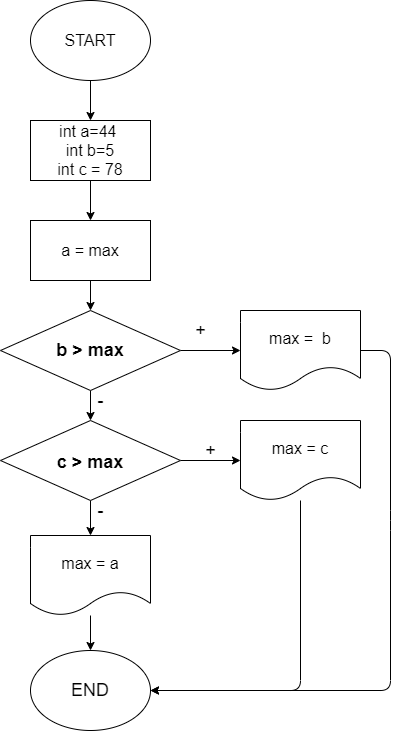

The diagram above was exported from draw.io. Its source (the exported page's mxGraphModel, read from the mxfile embedded in the PNG):
<mxGraphModel dx="539" dy="572" grid="1" gridSize="10" guides="1" tooltips="1" connect="1" arrows="1" fold="1" page="1" pageScale="1" pageWidth="827" pageHeight="1169" math="0" shadow="0">
  <root>
    <mxCell id="0" />
    <mxCell id="1" parent="0" />
    <mxCell id="2" value="" style="edgeStyle=none;html=1;fontSize=16;" edge="1" parent="1" source="3" target="5">
      <mxGeometry relative="1" as="geometry" />
    </mxCell>
    <mxCell id="3" value="&lt;font style=&quot;font-size: 16px&quot;&gt;START&lt;/font&gt;" style="ellipse;whiteSpace=wrap;html=1;" vertex="1" parent="1">
      <mxGeometry x="360" y="10" width="120" height="80" as="geometry" />
    </mxCell>
    <mxCell id="16" value="" style="edgeStyle=none;html=1;" edge="1" parent="1" source="5" target="15">
      <mxGeometry relative="1" as="geometry" />
    </mxCell>
    <mxCell id="5" value="&lt;font size=&quot;3&quot;&gt;int a=44&amp;nbsp;&lt;br&gt;int b=5&lt;br&gt;int c = 78&lt;br&gt;&lt;/font&gt;" style="whiteSpace=wrap;html=1;" vertex="1" parent="1">
      <mxGeometry x="360" y="130" width="120" height="60" as="geometry" />
    </mxCell>
    <mxCell id="18" value="" style="edgeStyle=none;html=1;" edge="1" parent="1" source="8" target="10">
      <mxGeometry relative="1" as="geometry" />
    </mxCell>
    <mxCell id="20" value="" style="edgeStyle=none;html=1;" edge="1" parent="1" source="8" target="19">
      <mxGeometry relative="1" as="geometry" />
    </mxCell>
    <mxCell id="8" value="&lt;h2&gt;b &amp;gt; max&lt;/h2&gt;" style="rhombus;whiteSpace=wrap;html=1;" vertex="1" parent="1">
      <mxGeometry x="330" y="320" width="180" height="80" as="geometry" />
    </mxCell>
    <mxCell id="27" style="edgeStyle=none;html=1;fontSize=18;exitX=1;exitY=0.5;exitDx=0;exitDy=0;" edge="1" parent="1" source="10">
      <mxGeometry relative="1" as="geometry">
        <mxPoint x="480" y="700" as="targetPoint" />
        <Array as="points">
          <mxPoint x="720" y="360" />
          <mxPoint x="720" y="530" />
          <mxPoint x="720" y="700" />
        </Array>
      </mxGeometry>
    </mxCell>
    <mxCell id="10" value="&lt;font size=&quot;3&quot;&gt;max =&amp;nbsp; b&lt;br&gt;&lt;/font&gt;" style="shape=document;whiteSpace=wrap;html=1;boundedLbl=1;" vertex="1" parent="1">
      <mxGeometry x="570" y="320" width="120" height="80" as="geometry" />
    </mxCell>
    <mxCell id="14" value="END" style="ellipse;whiteSpace=wrap;html=1;fontSize=18;" vertex="1" parent="1">
      <mxGeometry x="360" y="660" width="120" height="80" as="geometry" />
    </mxCell>
    <mxCell id="17" value="" style="edgeStyle=none;html=1;" edge="1" parent="1" source="15" target="8">
      <mxGeometry relative="1" as="geometry" />
    </mxCell>
    <mxCell id="15" value="&lt;font size=&quot;3&quot;&gt;a = max&lt;br&gt;&lt;/font&gt;" style="whiteSpace=wrap;html=1;" vertex="1" parent="1">
      <mxGeometry x="360" y="230" width="120" height="60" as="geometry" />
    </mxCell>
    <mxCell id="22" value="" style="edgeStyle=none;html=1;" edge="1" parent="1" source="19" target="21">
      <mxGeometry relative="1" as="geometry" />
    </mxCell>
    <mxCell id="24" value="" style="edgeStyle=none;html=1;fontSize=18;" edge="1" parent="1" source="19" target="23">
      <mxGeometry relative="1" as="geometry" />
    </mxCell>
    <mxCell id="19" value="&lt;h1&gt;&lt;font style=&quot;font-size: 18px&quot;&gt;c &amp;gt; max&lt;/font&gt;&lt;/h1&gt;" style="rhombus;whiteSpace=wrap;html=1;" vertex="1" parent="1">
      <mxGeometry x="330" y="430" width="180" height="80" as="geometry" />
    </mxCell>
    <mxCell id="26" style="edgeStyle=none;html=1;entryX=1;entryY=0.5;entryDx=0;entryDy=0;fontSize=18;" edge="1" parent="1" target="14">
      <mxGeometry relative="1" as="geometry">
        <mxPoint x="630" y="510" as="sourcePoint" />
        <Array as="points">
          <mxPoint x="630" y="700" />
        </Array>
      </mxGeometry>
    </mxCell>
    <mxCell id="21" value="&lt;font size=&quot;3&quot;&gt;max = c&lt;br&gt;&lt;/font&gt;" style="shape=document;whiteSpace=wrap;html=1;boundedLbl=1;" vertex="1" parent="1">
      <mxGeometry x="570" y="430" width="120" height="80" as="geometry" />
    </mxCell>
    <mxCell id="25" value="" style="edgeStyle=none;html=1;fontSize=18;" edge="1" parent="1" source="23" target="14">
      <mxGeometry relative="1" as="geometry" />
    </mxCell>
    <mxCell id="23" value="&lt;font size=&quot;3&quot;&gt;max = a&lt;/font&gt;" style="shape=document;whiteSpace=wrap;html=1;boundedLbl=1;" vertex="1" parent="1">
      <mxGeometry x="360" y="545" width="120" height="80" as="geometry" />
    </mxCell>
    <mxCell id="28" value="+" style="text;html=1;align=center;verticalAlign=middle;resizable=0;points=[];autosize=1;strokeColor=none;fillColor=none;fontSize=18;" vertex="1" parent="1">
      <mxGeometry x="515" y="325" width="30" height="30" as="geometry" />
    </mxCell>
    <mxCell id="29" value="+" style="text;html=1;align=center;verticalAlign=middle;resizable=0;points=[];autosize=1;strokeColor=none;fillColor=none;fontSize=18;" vertex="1" parent="1">
      <mxGeometry x="525" y="445" width="30" height="30" as="geometry" />
    </mxCell>
    <mxCell id="30" value="-" style="text;html=1;align=center;verticalAlign=middle;resizable=0;points=[];autosize=1;strokeColor=none;fillColor=none;fontSize=18;" vertex="1" parent="1">
      <mxGeometry x="420" y="395" width="20" height="30" as="geometry" />
    </mxCell>
    <mxCell id="31" value="-" style="text;html=1;align=center;verticalAlign=middle;resizable=0;points=[];autosize=1;strokeColor=none;fillColor=none;fontSize=18;" vertex="1" parent="1">
      <mxGeometry x="420" y="505" width="20" height="30" as="geometry" />
    </mxCell>
  </root>
</mxGraphModel>